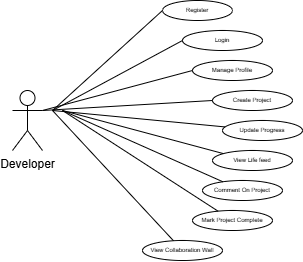

The diagram above was exported from draw.io. Its source (the exported page's mxGraphModel, read from the mxfile embedded in the PNG):
<mxGraphModel dx="712" dy="357" grid="1" gridSize="10" guides="1" tooltips="1" connect="1" arrows="1" fold="1" page="1" pageScale="1" pageWidth="850" pageHeight="1100" math="0" shadow="0">
  <root>
    <mxCell id="0" />
    <mxCell id="1" parent="0" />
    <mxCell id="lJc42Ht9qvc8OmAQcTU5-28" edge="1" parent="1" source="lJc42Ht9qvc8OmAQcTU5-3" style="edgeStyle=orthogonalEdgeStyle;rounded=0;orthogonalLoop=1;jettySize=auto;html=1;exitX=1;exitY=1;exitDx=0;exitDy=0;exitPerimeter=0;">
      <mxGeometry relative="1" as="geometry">
        <mxPoint x="150.1111111111111" y="389.92592592592587" as="targetPoint" />
      </mxGeometry>
    </mxCell>
    <mxCell id="lJc42Ht9qvc8OmAQcTU5-3" parent="1" style="shape=umlActor;verticalLabelPosition=bottom;verticalAlign=top;html=1;outlineConnect=0;" value="Developer" vertex="1">
      <mxGeometry height="60" width="30" x="120" y="330" as="geometry" />
    </mxCell>
    <mxCell id="lJc42Ht9qvc8OmAQcTU5-4" parent="1" style="ellipse;whiteSpace=wrap;html=1;fontSize=6;" value="&lt;font&gt;Register&lt;/font&gt;" vertex="1">
      <mxGeometry height="20" width="70" x="270" y="240" as="geometry" />
    </mxCell>
    <mxCell id="lJc42Ht9qvc8OmAQcTU5-6" parent="1" style="ellipse;whiteSpace=wrap;html=1;fontSize=6;" value="&lt;font&gt;Login&lt;/font&gt;" vertex="1">
      <mxGeometry height="20" width="80" x="290" y="270" as="geometry" />
    </mxCell>
    <mxCell id="lJc42Ht9qvc8OmAQcTU5-8" parent="1" style="ellipse;whiteSpace=wrap;html=1;fontSize=6;" value="&lt;font&gt;Create Project&lt;/font&gt;" vertex="1">
      <mxGeometry height="20" width="80" x="320" y="330" as="geometry" />
    </mxCell>
    <mxCell id="lJc42Ht9qvc8OmAQcTU5-11" parent="1" style="ellipse;whiteSpace=wrap;html=1;fontSize=6;" value="&lt;font&gt;Manage Profile&lt;/font&gt;" vertex="1">
      <mxGeometry height="20" width="80" x="300" y="300" as="geometry" />
    </mxCell>
    <mxCell id="lJc42Ht9qvc8OmAQcTU5-14" edge="1" parent="1" style="endArrow=none;html=1;rounded=0;entryX=0;entryY=0.5;entryDx=0;entryDy=0;" target="lJc42Ht9qvc8OmAQcTU5-4" value="">
      <mxGeometry height="50" relative="1" width="50" as="geometry">
        <mxPoint x="160" y="350" as="sourcePoint" />
        <mxPoint x="190" y="280" as="targetPoint" />
      </mxGeometry>
    </mxCell>
    <mxCell id="lJc42Ht9qvc8OmAQcTU5-15" parent="1" style="ellipse;whiteSpace=wrap;html=1;fontSize=6;" value="&lt;font&gt;Update Progress&lt;/font&gt;" vertex="1">
      <mxGeometry height="20" width="80" x="330" y="360" as="geometry" />
    </mxCell>
    <mxCell id="lJc42Ht9qvc8OmAQcTU5-16" parent="1" style="ellipse;whiteSpace=wrap;html=1;fontSize=6;" value="&lt;font&gt;View Life feed&lt;/font&gt;" vertex="1">
      <mxGeometry height="20" width="80" x="320" y="390" as="geometry" />
    </mxCell>
    <mxCell id="lJc42Ht9qvc8OmAQcTU5-17" parent="1" style="ellipse;whiteSpace=wrap;html=1;fontSize=6;" value="&lt;font&gt;Mark Project Complete&lt;/font&gt;" vertex="1">
      <mxGeometry height="20" width="80" x="300" y="450" as="geometry" />
    </mxCell>
    <mxCell id="lJc42Ht9qvc8OmAQcTU5-18" parent="1" style="ellipse;whiteSpace=wrap;html=1;fontSize=6;" value="&lt;font&gt;Comment On Project&lt;/font&gt;" vertex="1">
      <mxGeometry height="20" width="80" x="310" y="420" as="geometry" />
    </mxCell>
    <mxCell id="lJc42Ht9qvc8OmAQcTU5-19" parent="1" style="ellipse;whiteSpace=wrap;html=1;fontSize=6;" value="&lt;font&gt;View Collaboration Wall&lt;/font&gt;" vertex="1">
      <mxGeometry height="20" width="80" x="250" y="480" as="geometry" />
    </mxCell>
    <mxCell id="lJc42Ht9qvc8OmAQcTU5-20" edge="1" parent="1" style="endArrow=none;html=1;rounded=0;entryX=0;entryY=0.5;entryDx=0;entryDy=0;" target="lJc42Ht9qvc8OmAQcTU5-6" value="">
      <mxGeometry height="50" relative="1" width="50" as="geometry">
        <mxPoint x="160" y="350" as="sourcePoint" />
        <mxPoint x="200" y="300" as="targetPoint" />
      </mxGeometry>
    </mxCell>
    <mxCell id="lJc42Ht9qvc8OmAQcTU5-22" edge="1" parent="1" source="lJc42Ht9qvc8OmAQcTU5-3" style="endArrow=none;html=1;rounded=0;entryX=0;entryY=0.5;entryDx=0;entryDy=0;exitX=1;exitY=0.3333333333333333;exitDx=0;exitDy=0;exitPerimeter=0;" target="lJc42Ht9qvc8OmAQcTU5-11" value="">
      <mxGeometry height="50" relative="1" width="50" as="geometry">
        <mxPoint x="250" y="380" as="sourcePoint" />
        <mxPoint x="300" y="330" as="targetPoint" />
      </mxGeometry>
    </mxCell>
    <mxCell id="lJc42Ht9qvc8OmAQcTU5-23" edge="1" parent="1" style="endArrow=none;html=1;rounded=0;entryX=0;entryY=0.5;entryDx=0;entryDy=0;" target="lJc42Ht9qvc8OmAQcTU5-8" value="">
      <mxGeometry height="50" relative="1" width="50" as="geometry">
        <mxPoint x="150" y="350" as="sourcePoint" />
        <mxPoint x="300" y="330" as="targetPoint" />
      </mxGeometry>
    </mxCell>
    <mxCell id="lJc42Ht9qvc8OmAQcTU5-24" edge="1" parent="1" style="endArrow=none;html=1;rounded=0;" target="lJc42Ht9qvc8OmAQcTU5-15" value="">
      <mxGeometry height="50" relative="1" width="50" as="geometry">
        <mxPoint x="160" y="350" as="sourcePoint" />
        <mxPoint x="300" y="330" as="targetPoint" />
      </mxGeometry>
    </mxCell>
    <mxCell id="lJc42Ht9qvc8OmAQcTU5-25" edge="1" parent="1" style="endArrow=none;html=1;rounded=0;entryX=0;entryY=0;entryDx=0;entryDy=0;" target="lJc42Ht9qvc8OmAQcTU5-16" value="">
      <mxGeometry height="50" relative="1" width="50" as="geometry">
        <mxPoint x="170" y="350" as="sourcePoint" />
        <mxPoint x="300" y="330" as="targetPoint" />
      </mxGeometry>
    </mxCell>
    <mxCell id="lJc42Ht9qvc8OmAQcTU5-26" edge="1" parent="1" style="endArrow=none;html=1;rounded=0;" target="lJc42Ht9qvc8OmAQcTU5-18" value="">
      <mxGeometry height="50" relative="1" width="50" as="geometry">
        <mxPoint x="170" y="350" as="sourcePoint" />
        <mxPoint x="250" y="420" as="targetPoint" />
      </mxGeometry>
    </mxCell>
    <mxCell id="lJc42Ht9qvc8OmAQcTU5-27" edge="1" parent="1" style="endArrow=none;html=1;rounded=0;" target="lJc42Ht9qvc8OmAQcTU5-17" value="">
      <mxGeometry height="50" relative="1" width="50" as="geometry">
        <mxPoint x="170" y="350" as="sourcePoint" />
        <mxPoint x="200" y="420" as="targetPoint" />
      </mxGeometry>
    </mxCell>
    <mxCell id="lJc42Ht9qvc8OmAQcTU5-29" edge="1" parent="1" style="endArrow=none;html=1;rounded=0;" target="lJc42Ht9qvc8OmAQcTU5-19" value="">
      <mxGeometry height="50" relative="1" width="50" as="geometry">
        <mxPoint x="160" y="350" as="sourcePoint" />
        <mxPoint x="220" y="450" as="targetPoint" />
      </mxGeometry>
    </mxCell>
  </root>
</mxGraphModel>